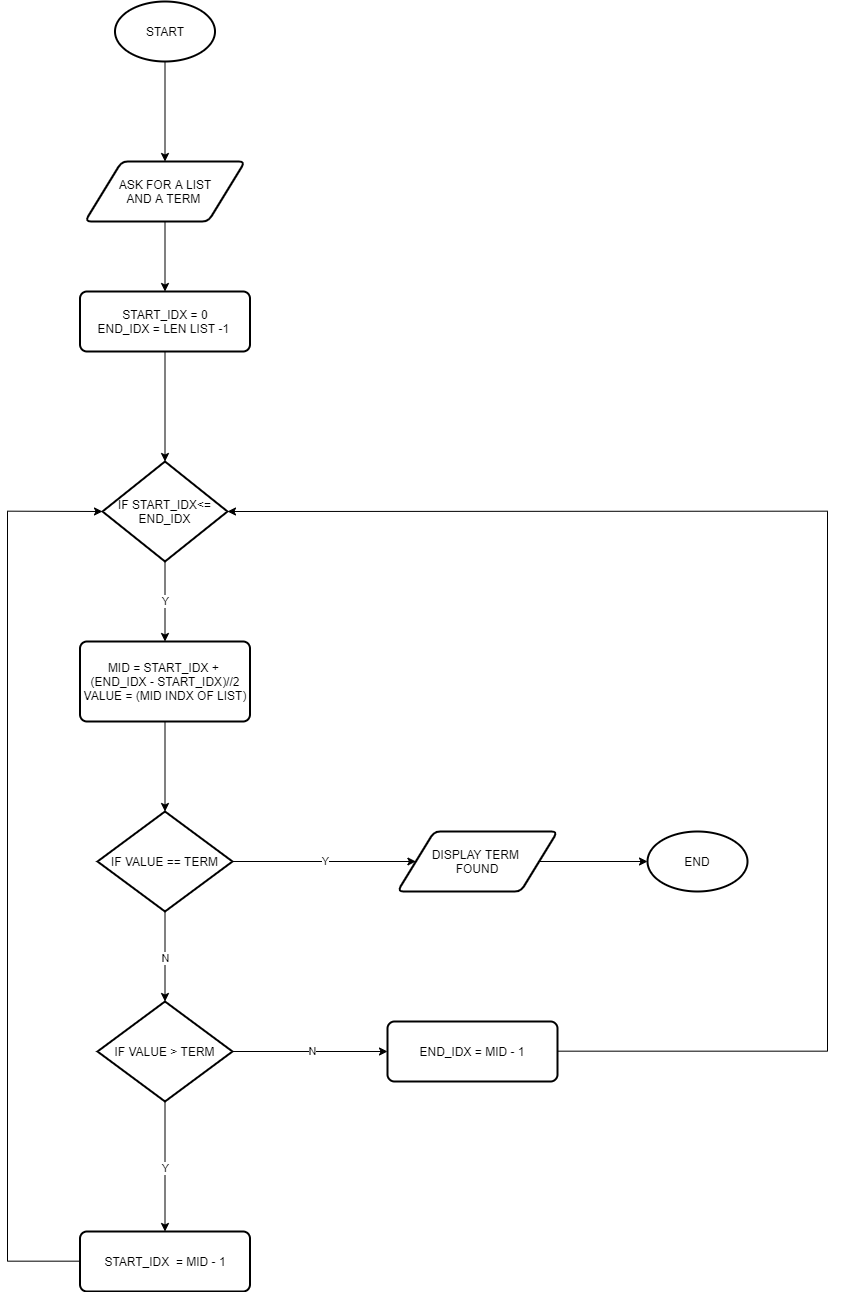

The diagram above was exported from draw.io. Its source (the exported page's mxGraphModel, read from the mxfile embedded in the PNG):
<mxGraphModel dx="2570" dy="3213" grid="1" gridSize="10" guides="1" tooltips="1" connect="1" arrows="1" fold="1" page="1" pageScale="1" pageWidth="850" pageHeight="1100" math="0" shadow="0">
  <root>
    <mxCell id="0" />
    <mxCell id="1" parent="0" />
    <mxCell id="K-oXAeHtUjmWialUxEam-71" style="edgeStyle=orthogonalEdgeStyle;rounded=0;orthogonalLoop=1;jettySize=auto;html=1;" edge="1" parent="1" source="K-oXAeHtUjmWialUxEam-49" target="K-oXAeHtUjmWialUxEam-51">
      <mxGeometry relative="1" as="geometry" />
    </mxCell>
    <mxCell id="K-oXAeHtUjmWialUxEam-49" value="START" style="strokeWidth=2;html=1;shape=mxgraph.flowchart.start_1;whiteSpace=wrap;" vertex="1" parent="1">
      <mxGeometry x="2967.5" y="340" width="100" height="60" as="geometry" />
    </mxCell>
    <mxCell id="K-oXAeHtUjmWialUxEam-73" style="edgeStyle=orthogonalEdgeStyle;rounded=0;orthogonalLoop=1;jettySize=auto;html=1;entryX=0.5;entryY=0;entryDx=0;entryDy=0;entryPerimeter=0;" edge="1" parent="1" source="K-oXAeHtUjmWialUxEam-50" target="K-oXAeHtUjmWialUxEam-52">
      <mxGeometry relative="1" as="geometry" />
    </mxCell>
    <mxCell id="K-oXAeHtUjmWialUxEam-50" value="START_IDX = 0&lt;br&gt;END_IDX = LEN LIST -1&amp;nbsp;" style="rounded=1;whiteSpace=wrap;html=1;absoluteArcSize=1;arcSize=14;strokeWidth=2;" vertex="1" parent="1">
      <mxGeometry x="2932.5" y="630" width="170" height="60" as="geometry" />
    </mxCell>
    <mxCell id="K-oXAeHtUjmWialUxEam-72" style="edgeStyle=orthogonalEdgeStyle;rounded=0;orthogonalLoop=1;jettySize=auto;html=1;" edge="1" parent="1" source="K-oXAeHtUjmWialUxEam-51" target="K-oXAeHtUjmWialUxEam-50">
      <mxGeometry relative="1" as="geometry" />
    </mxCell>
    <mxCell id="K-oXAeHtUjmWialUxEam-51" value="ASK FOR A LIST&lt;br&gt;AND A TERM&amp;nbsp;" style="shape=parallelogram;html=1;strokeWidth=2;perimeter=parallelogramPerimeter;whiteSpace=wrap;rounded=1;arcSize=12;size=0.23;" vertex="1" parent="1">
      <mxGeometry x="2937.5" y="500" width="160" height="60" as="geometry" />
    </mxCell>
    <mxCell id="K-oXAeHtUjmWialUxEam-64" value="Y" style="edgeStyle=orthogonalEdgeStyle;rounded=0;orthogonalLoop=1;jettySize=auto;html=1;" edge="1" parent="1" source="K-oXAeHtUjmWialUxEam-52" target="K-oXAeHtUjmWialUxEam-53">
      <mxGeometry relative="1" as="geometry" />
    </mxCell>
    <mxCell id="K-oXAeHtUjmWialUxEam-52" value="IF START_IDX&amp;lt;=&lt;br&gt;END_IDX" style="strokeWidth=2;html=1;shape=mxgraph.flowchart.decision;whiteSpace=wrap;" vertex="1" parent="1">
      <mxGeometry x="2955" y="800" width="125" height="100" as="geometry" />
    </mxCell>
    <mxCell id="K-oXAeHtUjmWialUxEam-63" style="edgeStyle=orthogonalEdgeStyle;rounded=0;orthogonalLoop=1;jettySize=auto;html=1;" edge="1" parent="1" source="K-oXAeHtUjmWialUxEam-53" target="K-oXAeHtUjmWialUxEam-54">
      <mxGeometry relative="1" as="geometry" />
    </mxCell>
    <mxCell id="K-oXAeHtUjmWialUxEam-53" value="MID = START_IDX +&amp;nbsp; (END_IDX - START_IDX)//2&lt;br&gt;VALUE = (MID INDX OF LIST)" style="rounded=1;whiteSpace=wrap;html=1;absoluteArcSize=1;arcSize=14;strokeWidth=2;" vertex="1" parent="1">
      <mxGeometry x="2932.5" y="980" width="170" height="80" as="geometry" />
    </mxCell>
    <mxCell id="K-oXAeHtUjmWialUxEam-61" value="N" style="edgeStyle=orthogonalEdgeStyle;rounded=0;orthogonalLoop=1;jettySize=auto;html=1;" edge="1" parent="1" source="K-oXAeHtUjmWialUxEam-54" target="K-oXAeHtUjmWialUxEam-56">
      <mxGeometry relative="1" as="geometry" />
    </mxCell>
    <mxCell id="K-oXAeHtUjmWialUxEam-65" value="Y" style="edgeStyle=orthogonalEdgeStyle;rounded=0;orthogonalLoop=1;jettySize=auto;html=1;entryX=0;entryY=0.5;entryDx=0;entryDy=0;" edge="1" parent="1" source="K-oXAeHtUjmWialUxEam-54" target="K-oXAeHtUjmWialUxEam-55">
      <mxGeometry relative="1" as="geometry" />
    </mxCell>
    <mxCell id="K-oXAeHtUjmWialUxEam-54" value="IF VALUE == TERM" style="strokeWidth=2;html=1;shape=mxgraph.flowchart.decision;whiteSpace=wrap;" vertex="1" parent="1">
      <mxGeometry x="2950" y="1150" width="135" height="100" as="geometry" />
    </mxCell>
    <mxCell id="K-oXAeHtUjmWialUxEam-68" style="edgeStyle=orthogonalEdgeStyle;rounded=0;orthogonalLoop=1;jettySize=auto;html=1;entryX=0;entryY=0.5;entryDx=0;entryDy=0;entryPerimeter=0;" edge="1" parent="1" source="K-oXAeHtUjmWialUxEam-55" target="K-oXAeHtUjmWialUxEam-67">
      <mxGeometry relative="1" as="geometry" />
    </mxCell>
    <mxCell id="K-oXAeHtUjmWialUxEam-55" value="DISPLAY TERM&amp;nbsp;&lt;br&gt;FOUND" style="shape=parallelogram;html=1;strokeWidth=2;perimeter=parallelogramPerimeter;whiteSpace=wrap;rounded=1;arcSize=12;size=0.23;" vertex="1" parent="1">
      <mxGeometry x="3250" y="1170" width="160" height="60" as="geometry" />
    </mxCell>
    <mxCell id="K-oXAeHtUjmWialUxEam-62" value="Y" style="edgeStyle=orthogonalEdgeStyle;rounded=0;orthogonalLoop=1;jettySize=auto;html=1;" edge="1" parent="1" source="K-oXAeHtUjmWialUxEam-56" target="K-oXAeHtUjmWialUxEam-59">
      <mxGeometry relative="1" as="geometry" />
    </mxCell>
    <mxCell id="K-oXAeHtUjmWialUxEam-69" value="N" style="edgeStyle=orthogonalEdgeStyle;rounded=0;orthogonalLoop=1;jettySize=auto;html=1;entryX=0;entryY=0.5;entryDx=0;entryDy=0;" edge="1" parent="1" source="K-oXAeHtUjmWialUxEam-56" target="K-oXAeHtUjmWialUxEam-57">
      <mxGeometry relative="1" as="geometry" />
    </mxCell>
    <mxCell id="K-oXAeHtUjmWialUxEam-56" value="IF VALUE &amp;gt; TERM" style="strokeWidth=2;html=1;shape=mxgraph.flowchart.decision;whiteSpace=wrap;" vertex="1" parent="1">
      <mxGeometry x="2950" y="1340" width="135" height="100" as="geometry" />
    </mxCell>
    <mxCell id="K-oXAeHtUjmWialUxEam-70" style="edgeStyle=orthogonalEdgeStyle;rounded=0;orthogonalLoop=1;jettySize=auto;html=1;entryX=1;entryY=0.5;entryDx=0;entryDy=0;entryPerimeter=0;" edge="1" parent="1" source="K-oXAeHtUjmWialUxEam-57" target="K-oXAeHtUjmWialUxEam-52">
      <mxGeometry relative="1" as="geometry">
        <Array as="points">
          <mxPoint x="3680" y="1390" />
          <mxPoint x="3680" y="850" />
        </Array>
      </mxGeometry>
    </mxCell>
    <mxCell id="K-oXAeHtUjmWialUxEam-57" value="END_IDX = MID - 1" style="rounded=1;whiteSpace=wrap;html=1;absoluteArcSize=1;arcSize=14;strokeWidth=2;" vertex="1" parent="1">
      <mxGeometry x="3240" y="1360" width="170" height="60" as="geometry" />
    </mxCell>
    <mxCell id="K-oXAeHtUjmWialUxEam-60" style="edgeStyle=orthogonalEdgeStyle;rounded=0;orthogonalLoop=1;jettySize=auto;html=1;entryX=0;entryY=0.5;entryDx=0;entryDy=0;entryPerimeter=0;" edge="1" parent="1" source="K-oXAeHtUjmWialUxEam-59" target="K-oXAeHtUjmWialUxEam-52">
      <mxGeometry relative="1" as="geometry">
        <Array as="points">
          <mxPoint x="2860" y="1600" />
          <mxPoint x="2860" y="850" />
        </Array>
      </mxGeometry>
    </mxCell>
    <mxCell id="K-oXAeHtUjmWialUxEam-59" value="START_IDX&amp;nbsp; = MID - 1" style="rounded=1;whiteSpace=wrap;html=1;absoluteArcSize=1;arcSize=14;strokeWidth=2;" vertex="1" parent="1">
      <mxGeometry x="2932.5" y="1570" width="170" height="60" as="geometry" />
    </mxCell>
    <mxCell id="K-oXAeHtUjmWialUxEam-67" value="END" style="strokeWidth=2;html=1;shape=mxgraph.flowchart.start_1;whiteSpace=wrap;" vertex="1" parent="1">
      <mxGeometry x="3500" y="1170" width="100" height="60" as="geometry" />
    </mxCell>
  </root>
</mxGraphModel>